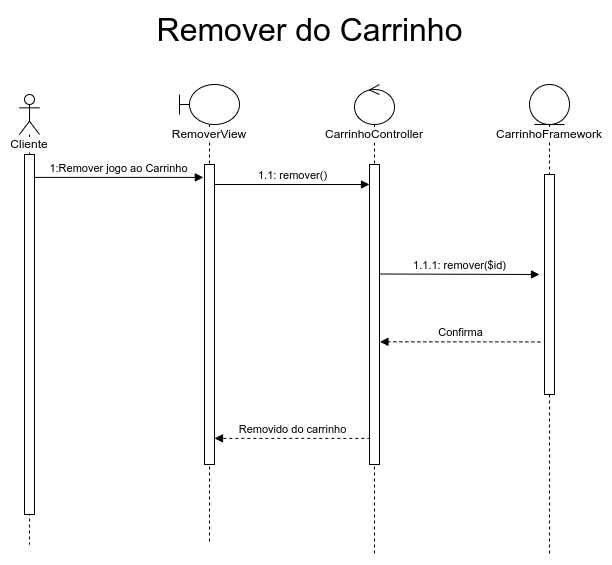

The diagram above was exported from draw.io. Its source (the exported page's mxGraphModel, read from the mxfile embedded in the PNG):
<mxGraphModel dx="1422" dy="878" grid="1" gridSize="10" guides="1" tooltips="1" connect="1" arrows="1" fold="1" page="1" pageScale="1" pageWidth="850" pageHeight="1100" math="0" shadow="0">
  <root>
    <mxCell id="TcUxoh_8M38CVEYqvKDR-0" />
    <mxCell id="TcUxoh_8M38CVEYqvKDR-1" parent="TcUxoh_8M38CVEYqvKDR-0" />
    <mxCell id="TcUxoh_8M38CVEYqvKDR-2" value="&lt;span style=&quot;background-color: rgb(255 , 255 , 255)&quot;&gt;Cliente&lt;/span&gt;" style="shape=umlLifeline;participant=umlActor;perimeter=lifelinePerimeter;whiteSpace=wrap;html=1;container=1;collapsible=0;recursiveResize=0;verticalAlign=top;spacingTop=36;outlineConnect=0;" vertex="1" parent="TcUxoh_8M38CVEYqvKDR-1">
      <mxGeometry x="50" y="90" width="20" height="450" as="geometry" />
    </mxCell>
    <mxCell id="TcUxoh_8M38CVEYqvKDR-3" value="" style="html=1;points=[];perimeter=orthogonalPerimeter;fillColor=default;" vertex="1" parent="TcUxoh_8M38CVEYqvKDR-2">
      <mxGeometry x="5" y="60" width="10" height="360" as="geometry" />
    </mxCell>
    <mxCell id="TcUxoh_8M38CVEYqvKDR-4" value="&lt;span style=&quot;background-color: rgb(255 , 255 , 255)&quot;&gt;RemoverView&lt;/span&gt;" style="shape=umlLifeline;participant=umlBoundary;perimeter=lifelinePerimeter;whiteSpace=wrap;html=1;container=1;collapsible=0;recursiveResize=0;verticalAlign=top;spacingTop=36;outlineConnect=0;" vertex="1" parent="TcUxoh_8M38CVEYqvKDR-1">
      <mxGeometry x="210" y="80" width="60" height="460" as="geometry" />
    </mxCell>
    <mxCell id="TcUxoh_8M38CVEYqvKDR-5" value="" style="html=1;points=[];perimeter=orthogonalPerimeter;fillColor=default;" vertex="1" parent="TcUxoh_8M38CVEYqvKDR-4">
      <mxGeometry x="25" y="80" width="10" height="300" as="geometry" />
    </mxCell>
    <mxCell id="TcUxoh_8M38CVEYqvKDR-6" value="1.1: remover()" style="html=1;verticalAlign=bottom;endArrow=block;rounded=0;" edge="1" parent="TcUxoh_8M38CVEYqvKDR-4" target="TcUxoh_8M38CVEYqvKDR-8">
      <mxGeometry width="80" relative="1" as="geometry">
        <mxPoint x="35" y="100" as="sourcePoint" />
        <mxPoint x="115" y="100" as="targetPoint" />
      </mxGeometry>
    </mxCell>
    <mxCell id="TcUxoh_8M38CVEYqvKDR-7" value="&lt;span style=&quot;background-color: rgb(255 , 255 , 255)&quot;&gt;CarrinhoController&lt;/span&gt;" style="shape=umlLifeline;participant=umlControl;perimeter=lifelinePerimeter;whiteSpace=wrap;html=1;container=1;collapsible=0;recursiveResize=0;verticalAlign=top;spacingTop=36;outlineConnect=0;fillColor=default;" vertex="1" parent="TcUxoh_8M38CVEYqvKDR-1">
      <mxGeometry x="385" y="80" width="40" height="470" as="geometry" />
    </mxCell>
    <mxCell id="TcUxoh_8M38CVEYqvKDR-8" value="" style="html=1;points=[];perimeter=orthogonalPerimeter;labelBackgroundColor=#FFFFFF;fillColor=default;" vertex="1" parent="TcUxoh_8M38CVEYqvKDR-7">
      <mxGeometry x="15" y="80" width="10" height="300" as="geometry" />
    </mxCell>
    <mxCell id="TcUxoh_8M38CVEYqvKDR-9" value="1:Remover jogo ao Carrinho" style="html=1;verticalAlign=bottom;endArrow=block;rounded=0;entryX=-0.114;entryY=0.043;entryDx=0;entryDy=0;entryPerimeter=0;" edge="1" parent="TcUxoh_8M38CVEYqvKDR-1" source="TcUxoh_8M38CVEYqvKDR-3" target="TcUxoh_8M38CVEYqvKDR-5">
      <mxGeometry width="80" relative="1" as="geometry">
        <mxPoint x="100" y="173" as="sourcePoint" />
        <mxPoint x="410" y="290" as="targetPoint" />
      </mxGeometry>
    </mxCell>
    <mxCell id="TcUxoh_8M38CVEYqvKDR-10" value="CarrinhoFramework" style="shape=umlLifeline;participant=umlEntity;perimeter=lifelinePerimeter;whiteSpace=wrap;html=1;container=1;collapsible=0;recursiveResize=0;verticalAlign=top;spacingTop=36;outlineConnect=0;labelBackgroundColor=#FFFFFF;fillColor=default;" vertex="1" parent="TcUxoh_8M38CVEYqvKDR-1">
      <mxGeometry x="560" y="80" width="40" height="470" as="geometry" />
    </mxCell>
    <mxCell id="TcUxoh_8M38CVEYqvKDR-11" value="" style="html=1;points=[];perimeter=orthogonalPerimeter;labelBackgroundColor=#FFFFFF;fillColor=default;" vertex="1" parent="TcUxoh_8M38CVEYqvKDR-10">
      <mxGeometry x="15" y="90" width="10" height="220" as="geometry" />
    </mxCell>
    <mxCell id="TcUxoh_8M38CVEYqvKDR-12" value="1.1.1: remover($id)" style="html=1;verticalAlign=bottom;endArrow=block;rounded=0;exitX=1.043;exitY=0.365;exitDx=0;exitDy=0;exitPerimeter=0;" edge="1" parent="TcUxoh_8M38CVEYqvKDR-1" source="TcUxoh_8M38CVEYqvKDR-8">
      <mxGeometry width="80" relative="1" as="geometry">
        <mxPoint x="420" y="199.9999999999999" as="sourcePoint" />
        <mxPoint x="570" y="270" as="targetPoint" />
      </mxGeometry>
    </mxCell>
    <mxCell id="TcUxoh_8M38CVEYqvKDR-13" value="Confirma" style="html=1;verticalAlign=bottom;endArrow=block;rounded=0;exitX=-0.417;exitY=0.761;exitDx=0;exitDy=0;exitPerimeter=0;dashed=1;entryX=1.043;entryY=0.591;entryDx=0;entryDy=0;entryPerimeter=0;" edge="1" parent="TcUxoh_8M38CVEYqvKDR-1" source="TcUxoh_8M38CVEYqvKDR-11" target="TcUxoh_8M38CVEYqvKDR-8">
      <mxGeometry width="80" relative="1" as="geometry">
        <mxPoint x="570" y="315" as="sourcePoint" />
        <mxPoint x="410" y="314.5899999999999" as="targetPoint" />
      </mxGeometry>
    </mxCell>
    <mxCell id="TcUxoh_8M38CVEYqvKDR-14" value="Removido do carrinho" style="html=1;verticalAlign=bottom;endArrow=block;rounded=0;exitX=0.083;exitY=0.953;exitDx=0;exitDy=0;exitPerimeter=0;dashed=1;" edge="1" parent="TcUxoh_8M38CVEYqvKDR-1">
      <mxGeometry width="80" relative="1" as="geometry">
        <mxPoint x="400.8299999999999" y="433.8900000000001" as="sourcePoint" />
        <mxPoint x="245" y="433.8900000000001" as="targetPoint" />
      </mxGeometry>
    </mxCell>
    <mxCell id="TcUxoh_8M38CVEYqvKDR-15" value="&lt;font style=&quot;font-size: 32px&quot;&gt;Remover do Carrinho&lt;/font&gt;" style="text;html=1;align=center;verticalAlign=middle;resizable=0;points=[];autosize=1;strokeColor=none;fillColor=none;" vertex="1" parent="TcUxoh_8M38CVEYqvKDR-1">
      <mxGeometry x="180" y="10" width="320" height="30" as="geometry" />
    </mxCell>
  </root>
</mxGraphModel>